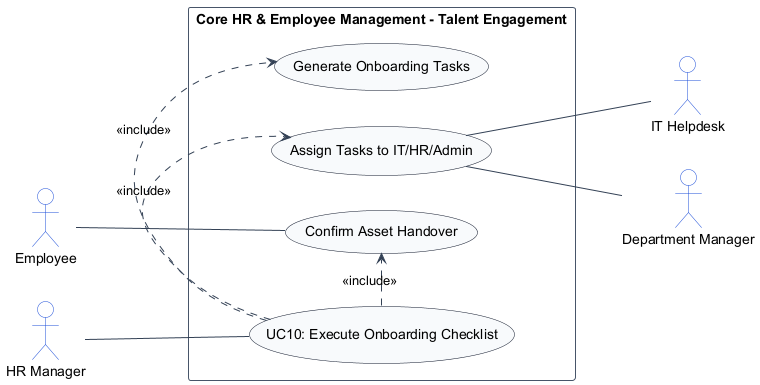

The diagram above was rendered by PlantUML. Its source (embedded in the PNG):
@startuml
left to right direction
skinparam shadowing false
skinparam packageStyle rectangle
skinparam actorStyle stickman

skinparam ArrowColor #334155
skinparam ActorBorderColor #1d4ed8
skinparam ActorBackgroundColor #ffffff
skinparam UsecaseBorderColor #0f172a
skinparam UsecaseBackgroundColor #f8fafc
skinparam RectangleBorderColor #475569
skinparam RectangleBackgroundColor #ffffff

actor "Employee" as Employee
actor "HR Manager" as HRManager
actor "IT Helpdesk" as ITHelpdesk
actor "Department Manager" as DepartmentManager

rectangle "Core HR & Employee Management - Talent Engagement" {
    usecase "UC10: Execute Onboarding Checklist" as UC_Main
    usecase "Generate Onboarding Tasks" as UC_GenTasks
    usecase "Assign Tasks to IT/HR/Admin" as UC_AssignDepts
    usecase "Confirm Asset Handover" as UC_ConfirmAsset

    Employee -- UC_ConfirmAsset
    HRManager -- UC_Main
    UC_Main .> UC_GenTasks : <<include>>
    UC_Main .> UC_AssignDepts : <<include>>
    UC_Main .> UC_ConfirmAsset : <<include>>
    UC_AssignDepts -- ITHelpdesk
    UC_AssignDepts -- DepartmentManager
}
@enduml